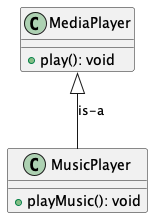

The diagram above was rendered by PlantUML. Its source (embedded in the PNG):
@startuml

class MediaPlayer {
    + play(): void
}

class MusicPlayer {
    + playMusic(): void
}

MusicPlayer -up-|> MediaPlayer: is-a

@enduml